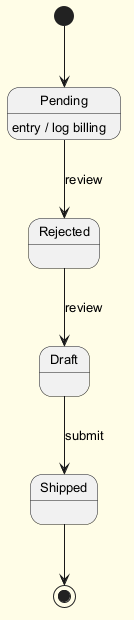

The diagram above was rendered by PlantUML. Its source (embedded in the PNG):
@startuml
skinparam backgroundColor #FFFDE7
skinparam classBackgroundColor #FFF9C4
skinparam classBorderColor #F57F17
skinparam defaultFontSize 13
[*] --> Pending
Pending --> Rejected : review
Pending : entry / log billing
Rejected --> Draft : review
Draft --> Shipped : submit
Shipped --> [*]
@enduml